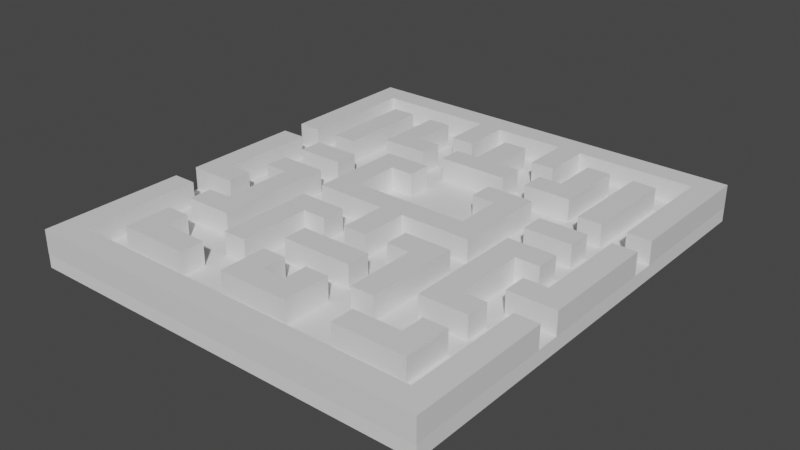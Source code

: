 # Source: map.blend  (saved by Blender 2.80.75; exported with 4.5.12 LTS)
import bpy
from mathutils import Matrix  # noqa: F401  (used for matrix-valued properties, if any)

bpy.ops.wm.read_factory_settings(use_empty=True)
scene = bpy.context.scene
scene.name = 'Scene'

# ---- collections
col_collection = bpy.data.collections.new('Collection'); scene.collection.children.link(col_collection)

# ---- materials (node trees are filled in below, after node groups)
mat_material = bpy.data.materials.new('Material')
mat_material.alpha_threshold = 0.0
mat_material.use_transparent_shadow = False
mat_material.line_color = (0.0, 0.0, 0.0, 1.0)

# ---- material node trees
mat_material.use_nodes = True; mat_material.node_tree.nodes.clear()
_N = mat_material.node_tree.nodes; _L = mat_material.node_tree.links
n0 = _N.new('ShaderNodeOutputMaterial'); n0.name = 'Material Output'; n0.location = (300, 300)
n1 = _N.new('ShaderNodeBsdfPrincipled'); n1.name = 'Principled BSDF'; n1.location = (10, 300)
n1.distribution = 'GGX'
n1.subsurface_method = 'BURLEY'
n1.inputs[2].default_value = 0.4
n1.inputs[3].default_value = 1.45
n1.inputs[27].default_value = (0.0, 0.0, 0.0, 1.0)
n1.inputs[28].default_value = 1.0
_L.new(n1.outputs[0], n0.inputs[0])
n0.is_active_output = True

# ---- world
world_world = bpy.data.worlds.new('World'); scene.world = world_world
world_world.use_nodes = True; world_world.node_tree.nodes.clear()
_N = world_world.node_tree.nodes; _L = world_world.node_tree.links
n0 = _N.new('ShaderNodeOutputWorld'); n0.name = 'World Output'; n0.location = (300, 300)
n1 = _N.new('ShaderNodeBackground'); n1.name = 'Background'; n1.location = (10, 300)
n1.inputs[0].default_value = (0.05088, 0.05088, 0.05088, 1.0)
_L.new(n1.outputs[0], n0.inputs[0])
n0.is_active_output = True
world_world.color = (0.05088, 0.05088, 0.05088)
world_world.use_sun_shadow = False
world_world.sun_shadow_jitter_overblur = 0.0

# ---- meshes
me_cube = bpy.data.meshes.new('Cube')
me_cube.from_pydata([(-15.0, 20.51, 1.0), (-15.0, 20.51, -1.0), (-15.0, 18.51, 1.0), (-15.0, 18.51, -1.0), (-17.0, 20.51, 1.0), (-17.0, 20.51, -1.0), (-17.0, 18.51, 1.0), (-17.0, 18.51, -1.0), (-5.0, 20.51, 1.0), (-5.0, 20.51, -1.0), (-5.0, 18.51, 1.0), (-5.0, 18.51, -1.0), (-3.0, 20.51, 1.0), (-3.0, 20.51, -1.0), (-3.0, 18.51, 1.0), (-3.0, 18.51, -1.0), (-15.0, 8.515, 1.0), (-15.0, 8.515, -1.0), (-17.0, 8.515, 1.0), (-17.0, 8.515, -1.0), (-15.0, 6.515, 1.0), (-15.0, 6.515, -1.0), (-17.0, 6.515, 1.0), (-17.0, 6.515, -1.0), (-15.0, -1.485, 1.0), (-15.0, -1.485, -1.0), (-17.0, -1.485, 1.0), (-17.0, -1.485, -1.0), (-15.0, -3.485, 1.0), (-15.0, -3.485, -1.0), (-17.0, -3.485, 1.0), (-17.0, -3.485, -1.0), (-13.0, -1.485, 1.0), (-13.0, -1.485, -1.0), (-13.0, -3.485, 1.0), (-13.0, -3.485, -1.0), (-1.0, 0.5149, 1.0), (-1.0, 0.5149, -1.0), (-1.0, -1.485, 1.0), (-1.0, -1.485, -1.0), (-15.0, -5.485, 1.0), (-15.0, -5.485, -1.0), (-17.0, -5.485, 1.0), (-17.0, -5.485, -1.0), (-15.0, -15.49, 1.0), (-15.0, -15.49, -1.0), (-17.0, -15.49, 1.0), (-17.0, -15.49, -1.0), (-15.0, -17.49, 1.0), (-15.0, -17.49, -1.0), (-17.0, -17.49, 1.0), (-17.0, -17.49, -1.0), (-5.0, 14.51, 1.0), (-5.0, 14.51, -1.0), (-3.0, 14.51, 1.0), (-3.0, 14.51, -1.0), (-13.0, 16.51, 1.0), (-11.0, 16.51, 1.0), (-13.0, 16.51, -1.0), (-13.0, 14.51, -1.0), (-11.0, 16.51, -1.0), (-13.0, 14.51, 1.0), (-11.0, 14.51, -1.0), (-11.0, 14.51, 1.0), (-9.0, 16.51, 1.0), (-7.0, 16.51, 1.0), (-9.0, 16.51, -1.0), (-9.0, 14.51, -1.0), (-7.0, 16.51, -1.0), (-9.0, 14.51, 1.0), (-7.0, 14.51, -1.0), (-7.0, 14.51, 1.0), (-9.0, 14.51, 1.0), (-7.0, 14.51, 1.0), (-9.0, 14.51, -1.0), (-9.0, 12.51, -1.0), (-7.0, 14.51, -1.0), (-9.0, 12.51, 1.0), (-7.0, 12.51, -1.0), (-7.0, 12.51, 1.0), (-9.0, 12.51, 1.0), (-7.0, 12.51, 1.0), (-9.0, 12.51, -1.0), (-9.0, 10.51, -1.0), (-7.0, 12.51, -1.0), (-9.0, 10.51, 1.0), (-7.0, 10.51, -1.0), (-7.0, 10.51, 1.0), (-7.0, 12.51, 1.0), (-5.0, 12.51, 1.0), (-7.0, 12.51, -1.0), (-7.0, 10.51, -1.0), (-5.0, 12.51, -1.0), (-7.0, 10.51, 1.0), (-5.0, 10.51, -1.0), (-5.0, 10.51, 1.0), (-13.0, 12.51, 1.0), (-11.0, 12.51, 1.0), (-13.0, 12.51, -1.0), (-13.0, 10.51, -1.0), (-11.0, 12.51, -1.0), (-13.0, 10.51, 1.0), (-11.0, 10.51, -1.0), (-11.0, 10.51, 1.0), (-13.0, 10.51, 1.0), (-11.0, 10.51, 1.0), (-13.0, 10.51, -1.0), (-13.0, 8.515, -1.0), (-11.0, 10.51, -1.0), (-13.0, 8.515, 1.0), (-11.0, 8.515, -1.0), (-11.0, 8.515, 1.0), (-13.0, 14.51, 1.0), (-11.0, 14.51, 1.0), (-13.0, 14.51, -1.0), (-13.0, 12.51, -1.0), (-11.0, 14.51, -1.0), (-13.0, 12.51, 1.0), (-11.0, 12.51, -1.0), (-11.0, 12.51, 1.0), (-13.0, 6.515, 1.0), (-11.0, 6.515, 1.0), (-13.0, 6.515, -1.0), (-13.0, 4.515, -1.0), (-11.0, 6.515, -1.0), (-13.0, 4.515, 1.0), (-11.0, 4.515, -1.0), (-11.0, 4.515, 1.0), (-7.0, 8.515, 1.0), (-5.0, 8.515, 1.0), (-7.0, 8.515, -1.0), (-7.0, 6.515, -1.0), (-5.0, 8.515, -1.0), (-7.0, 6.515, 1.0), (-5.0, 6.515, -1.0), (-5.0, 6.515, 1.0), (-5.0, 8.515, 1.0), (-3.0, 8.515, 1.0), (-5.0, 8.515, -1.0), (-5.0, 6.515, -1.0), (-3.0, 8.515, -1.0), (-5.0, 6.515, 1.0), (-3.0, 6.515, -1.0), (-3.0, 6.515, 1.0), (-11.0, 6.515, 1.0), (-9.0, 6.515, 1.0), (-11.0, 6.515, -1.0), (-11.0, 4.515, -1.0), (-9.0, 6.515, -1.0), (-11.0, 4.515, 1.0), (-9.0, 4.515, -1.0), (-9.0, 4.515, 1.0), (-7.0, 6.515, 1.0), (-5.0, 6.515, 1.0), (-7.0, 6.515, -1.0), (-7.0, 4.515, -1.0), (-5.0, 6.515, -1.0), (-7.0, 4.515, 1.0), (-5.0, 4.515, -1.0), (-5.0, 4.515, 1.0), (-7.0, 4.515, 1.0), (-5.0, 4.515, 1.0), (-7.0, 4.515, -1.0), (-7.0, 2.515, -1.0), (-5.0, 4.515, -1.0), (-7.0, 2.515, 1.0), (-5.0, 2.515, -1.0), (-5.0, 2.515, 1.0), (-7.0, 2.515, 1.0), (-5.0, 2.515, 1.0), (-7.0, 2.515, -1.0), (-7.0, 0.5149, -1.0), (-5.0, 2.515, -1.0), (-7.0, 0.5149, 1.0), (-5.0, 0.5149, -1.0), (-5.0, 0.5149, 1.0), (-5.0, 2.515, 1.0), (-3.0, 2.515, 1.0), (-5.0, 2.515, -1.0), (-5.0, 0.5149, -1.0), (-3.0, 2.515, -1.0), (-5.0, 0.5149, 1.0), (-3.0, 0.5149, -1.0), (-3.0, 0.5149, 1.0), (-3.0, 2.515, 1.0), (-1.0, 2.515, 1.0), (-3.0, 2.515, -1.0), (-3.0, 0.5149, -1.0), (-1.0, 2.515, -1.0), (-3.0, 0.5149, 1.0), (-1.0, 0.5149, -1.0), (-1.0, 0.5149, 1.0), (-1.0, 2.515, 1.0), (-1.0, 2.515, -1.0), (-1.0, 0.5149, -1.0), (-1.0, 0.5149, 1.0), (-13.0, 2.515, 1.0), (-11.0, 2.515, 1.0), (-13.0, 2.515, -1.0), (-13.0, 0.5149, -1.0), (-11.0, 2.515, -1.0), (-13.0, 0.5149, 1.0), (-11.0, 0.5149, -1.0), (-11.0, 0.5149, 1.0), (-11.0, 2.515, 1.0), (-9.0, 2.515, 1.0), (-11.0, 2.515, -1.0), (-11.0, 0.5149, -1.0), (-9.0, 2.515, -1.0), (-11.0, 0.5149, 1.0), (-9.0, 0.5149, -1.0), (-9.0, 0.5149, 1.0), (-11.0, 0.5149, 1.0), (-9.0, 0.5149, 1.0), (-11.0, 0.5149, -1.0), (-11.0, -1.485, -1.0), (-9.0, 0.5149, -1.0), (-11.0, -1.485, 1.0), (-9.0, -1.485, -1.0), (-9.0, -1.485, 1.0), (-11.0, -1.485, 1.0), (-9.0, -1.485, 1.0), (-11.0, -1.485, -1.0), (-11.0, -3.485, -1.0), (-9.0, -1.485, -1.0), (-11.0, -3.485, 1.0), (-9.0, -3.485, -1.0), (-9.0, -3.485, 1.0), (-11.0, -3.485, 1.0), (-9.0, -3.485, 1.0), (-11.0, -3.485, -1.0), (-11.0, -5.485, -1.0), (-9.0, -3.485, -1.0), (-11.0, -5.485, 1.0), (-9.0, -5.485, -1.0), (-9.0, -5.485, 1.0), (-11.0, -5.485, 1.0), (-9.0, -5.485, 1.0), (-11.0, -5.485, -1.0), (-11.0, -7.485, -1.0), (-9.0, -5.485, -1.0), (-11.0, -7.485, 1.0), (-9.0, -7.485, -1.0), (-9.0, -7.485, 1.0), (-13.0, -5.485, 1.0), (-11.0, -5.485, 1.0), (-13.0, -5.485, -1.0), (-13.0, -7.485, -1.0), (-11.0, -5.485, -1.0), (-13.0, -7.485, 1.0), (-11.0, -7.485, -1.0), (-11.0, -7.485, 1.0), (-13.0, -9.485, 1.0), (-11.0, -9.485, 1.0), (-13.0, -9.485, -1.0), (-13.0, -11.49, -1.0), (-11.0, -9.485, -1.0), (-13.0, -11.49, 1.0), (-11.0, -11.49, -1.0), (-11.0, -11.49, 1.0), (-13.0, -11.49, 1.0), (-11.0, -11.49, 1.0), (-13.0, -11.49, -1.0), (-13.0, -13.49, -1.0), (-11.0, -11.49, -1.0), (-13.0, -13.49, 1.0), (-11.0, -13.49, -1.0), (-11.0, -13.49, 1.0), (-11.0, -11.49, 1.0), (-9.0, -11.49, 1.0), (-11.0, -11.49, -1.0), (-11.0, -13.49, -1.0), (-9.0, -11.49, -1.0), (-11.0, -13.49, 1.0), (-9.0, -13.49, -1.0), (-9.0, -13.49, 1.0), (-9.0, -11.49, 1.0), (-7.0, -11.49, 1.0), (-9.0, -11.49, -1.0), (-9.0, -13.49, -1.0), (-7.0, -11.49, -1.0), (-9.0, -13.49, 1.0), (-7.0, -13.49, -1.0), (-7.0, -13.49, 1.0), (-7.0, -7.485, 1.0), (-5.0, -7.485, 1.0), (-7.0, -7.485, -1.0), (-7.0, -9.485, -1.0), (-5.0, -7.485, -1.0), (-7.0, -9.485, 1.0), (-5.0, -9.485, -1.0), (-5.0, -9.485, 1.0), (-7.0, -5.485, 1.0), (-5.0, -5.485, 1.0), (-7.0, -5.485, -1.0), (-7.0, -7.485, -1.0), (-5.0, -5.485, -1.0), (-7.0, -7.485, 1.0), (-5.0, -7.485, -1.0), (-5.0, -7.485, 1.0), (-7.0, -3.485, 1.0), (-5.0, -3.485, 1.0), (-7.0, -3.485, -1.0), (-7.0, -5.485, -1.0), (-5.0, -3.485, -1.0), (-7.0, -5.485, 1.0), (-5.0, -5.485, -1.0), (-5.0, -5.485, 1.0), (-7.0, -1.485, 1.0), (-5.0, -1.485, 1.0), (-7.0, -1.485, -1.0), (-7.0, -3.485, -1.0), (-5.0, -1.485, -1.0), (-7.0, -3.485, 1.0), (-5.0, -3.485, -1.0), (-5.0, -3.485, 1.0), (-5.0, -1.485, 1.0), (-3.0, -1.485, 1.0), (-5.0, -1.485, -1.0), (-5.0, -3.485, -1.0), (-3.0, -1.485, -1.0), (-5.0, -3.485, 1.0), (-3.0, -3.485, -1.0), (-3.0, -3.485, 1.0), (-3.0, -5.485, 1.0), (-1.0, -5.485, 1.0), (-3.0, -5.485, -1.0), (-3.0, -7.485, -1.0), (-1.0, -5.485, -1.0), (-3.0, -7.485, 1.0), (-1.0, -7.485, -1.0), (-1.0, -7.485, 1.0), (-1.0, -1.485, 1.0), (-1.0, -1.485, -1.0), (-1.0, -3.485, -1.0), (-1.0, -3.485, 1.0), (-1.0, -5.485, 1.0), (-1.0, -5.485, -1.0), (-1.0, -7.485, -1.0), (-1.0, -7.485, 1.0), (-3.0, 12.51, 1.0), (-1.0, 12.51, 1.0), (-3.0, 12.51, -1.0), (-3.0, 10.51, -1.0), (-1.0, 12.51, -1.0), (-3.0, 10.51, 1.0), (-1.0, 10.51, -1.0), (-1.0, 10.51, 1.0), (-1.0, 12.51, 1.0), (-1.0, 12.51, -1.0), (-1.0, 10.51, -1.0), (-1.0, 10.51, 1.0), (-1.0, 14.51, 1.0), (-1.0, 14.51, -1.0), (-1.0, 12.51, -1.0), (-1.0, 12.51, 1.0), (-1.0, 16.51, 1.0), (-1.0, 16.51, -1.0), (-1.0, 14.51, -1.0), (-1.0, 14.51, 1.0), (-3.0, -9.485, 1.0), (-1.0, -9.485, 1.0), (-3.0, -9.485, -1.0), (-3.0, -11.49, -1.0), (-1.0, -9.485, -1.0), (-3.0, -11.49, 1.0), (-1.0, -11.49, -1.0), (-1.0, -11.49, 1.0), (-3.0, -11.49, 1.0), (-1.0, -11.49, 1.0), (-3.0, -11.49, -1.0), (-3.0, -13.49, -1.0), (-1.0, -11.49, -1.0), (-3.0, -13.49, 1.0), (-1.0, -13.49, -1.0), (-1.0, -13.49, 1.0), (-1.0, -11.49, 1.0), (-1.0, -11.49, -1.0), (-1.0, -13.49, -1.0), (-1.0, -13.49, 1.0), (7.057e-06, -15.49, -1.0), (7.057e-06, -17.49, -1.0), (7.057e-06, -17.49, 1.0), (7.057e-06, -15.49, 1.0), (7.057e-06, 18.51, -1.0), (7.057e-06, 18.51, 1.0), (7.057e-06, 20.51, 1.0), (7.057e-06, 20.51, -1.0), (7.057e-06, 16.51, 1.0), (7.057e-06, 16.51, -1.0), (7.057e-06, 14.51, -1.0), (7.057e-06, 14.51, 1.0), (7.057e-06, 14.51, 1.0), (7.057e-06, 14.51, -1.0), (7.057e-06, 12.51, -1.0), (7.057e-06, 12.51, 1.0), (7.057e-06, 12.51, 1.0), (7.057e-06, 12.51, -1.0), (7.057e-06, 10.51, -1.0), (7.057e-06, 10.51, 1.0), (7.057e-06, -5.485, 1.0), (7.057e-06, -5.485, -1.0), (7.057e-06, -7.485, -1.0), (7.057e-06, -7.485, 1.0), (7.057e-06, -1.485, 1.0), (7.057e-06, -1.485, -1.0), (7.057e-06, -3.485, -1.0), (7.057e-06, -3.485, 1.0), (7.057e-06, 2.515, 1.0), (7.057e-06, 2.515, -1.0), (7.057e-06, 0.5149, -1.0), (7.057e-06, 0.5149, 1.0), (7.057e-06, 0.5149, 1.0), (7.057e-06, 0.5149, -1.0), (7.057e-06, -1.485, -1.0), (7.057e-06, -1.485, 1.0), (7.057e-06, -11.49, 1.0), (7.057e-06, -11.49, -1.0), (7.057e-06, -13.49, -1.0), (7.057e-06, -13.49, 1.0)], [], [(0, 4, 6, 2), (7, 3, 17, 19), (7, 6, 4, 5), (5, 1, 3, 7), (2, 3, 11, 10), (5, 4, 0, 1), (11, 9, 13, 15), (1, 0, 8, 9), (3, 1, 9, 11), (0, 2, 10, 8), (10, 11, 15, 14), (8, 10, 14, 12), (9, 8, 12, 13), (52, 53, 55, 54), (2, 6, 18, 16), (3, 2, 16, 17), (6, 7, 19, 18), (20, 22, 26, 24), (15, 14, 54, 55), (14, 10, 52, 54), (15, 11, 53, 55), (24, 26, 30, 28), (22, 23, 27, 26), (23, 21, 25, 27), (21, 20, 24, 25), (26, 27, 31, 30), (27, 25, 29, 31), (24, 28, 34, 32), (19, 17, 16, 18), (28, 29, 35, 34), (25, 24, 32, 33), (29, 25, 33, 35), (43, 42, 40, 41), (10, 11, 53, 52), (31, 29, 28, 30), (33, 32, 34, 35), (43, 41, 45, 47), (23, 22, 20, 21), (39, 38, 36, 37), (44, 46, 50, 48), (41, 40, 44, 45), (40, 42, 46, 44), (42, 43, 47, 46), (49, 48, 50, 51), (46, 47, 51, 50), (47, 45, 49, 51), (414, 415, 38, 39), (412, 36, 38, 415), (58, 56, 57, 60), (60, 57, 63, 62), (59, 61, 56, 58), (62, 63, 61, 59), (58, 60, 62, 59), (57, 56, 61, 63), (66, 64, 65, 68), (68, 65, 71, 70), (67, 69, 64, 66), (70, 71, 69, 67), (66, 68, 70, 67), (65, 64, 69, 71), (74, 72, 73, 76), (76, 73, 79, 78), (75, 77, 72, 74), (78, 79, 77, 75), (74, 76, 78, 75), (73, 72, 77, 79), (82, 80, 81, 84), (84, 81, 87, 86), (83, 85, 80, 82), (86, 87, 85, 83), (82, 84, 86, 83), (81, 80, 85, 87), (90, 88, 89, 92), (92, 89, 95, 94), (91, 93, 88, 90), (94, 95, 93, 91), (90, 92, 94, 91), (89, 88, 93, 95), (98, 96, 97, 100), (100, 97, 103, 102), (99, 101, 96, 98), (102, 103, 101, 99), (98, 100, 102, 99), (97, 96, 101, 103), (106, 104, 105, 108), (108, 105, 111, 110), (107, 109, 104, 106), (110, 111, 109, 107), (106, 108, 110, 107), (105, 104, 109, 111), (114, 112, 113, 116), (116, 113, 119, 118), (115, 117, 112, 114), (118, 119, 117, 115), (114, 116, 118, 115), (113, 112, 117, 119), (122, 120, 121, 124), (124, 121, 127, 126), (123, 125, 120, 122), (126, 127, 125, 123), (122, 124, 126, 123), (121, 120, 125, 127), (130, 128, 129, 132), (132, 129, 135, 134), (131, 133, 128, 130), (134, 135, 133, 131), (130, 132, 134, 131), (129, 128, 133, 135), (138, 136, 137, 140), (140, 137, 143, 142), (139, 141, 136, 138), (142, 143, 141, 139), (138, 140, 142, 139), (137, 136, 141, 143), (146, 144, 145, 148), (148, 145, 151, 150), (147, 149, 144, 146), (150, 151, 149, 147), (146, 148, 150, 147), (145, 144, 149, 151), (154, 152, 153, 156), (156, 153, 159, 158), (155, 157, 152, 154), (158, 159, 157, 155), (154, 156, 158, 155), (153, 152, 157, 159), (162, 160, 161, 164), (164, 161, 167, 166), (163, 165, 160, 162), (166, 167, 165, 163), (162, 164, 166, 163), (161, 160, 165, 167), (170, 168, 169, 172), (172, 169, 175, 174), (171, 173, 168, 170), (174, 175, 173, 171), (170, 172, 174, 171), (169, 168, 173, 175), (178, 176, 177, 180), (180, 177, 183, 182), (179, 181, 176, 178), (182, 183, 181, 179), (178, 180, 182, 179), (177, 176, 181, 183), (186, 184, 185, 188), (188, 185, 191, 190), (187, 189, 184, 186), (190, 191, 189, 187), (186, 188, 190, 187), (185, 184, 189, 191), (194, 195, 192, 193), (410, 411, 195, 194), (408, 192, 195, 411), (198, 196, 197, 200), (200, 197, 203, 202), (199, 201, 196, 198), (202, 203, 201, 199), (198, 200, 202, 199), (197, 196, 201, 203), (206, 204, 205, 208), (208, 205, 211, 210), (207, 209, 204, 206), (210, 211, 209, 207), (206, 208, 210, 207), (205, 204, 209, 211), (214, 212, 213, 216), (216, 213, 219, 218), (215, 217, 212, 214), (218, 219, 217, 215), (214, 216, 218, 215), (213, 212, 217, 219), (222, 220, 221, 224), (224, 221, 227, 226), (223, 225, 220, 222), (226, 227, 225, 223), (222, 224, 226, 223), (221, 220, 225, 227), (230, 228, 229, 232), (232, 229, 235, 234), (231, 233, 228, 230), (234, 235, 233, 231), (230, 232, 234, 231), (229, 228, 233, 235), (238, 236, 237, 240), (240, 237, 243, 242), (239, 241, 236, 238), (242, 243, 241, 239), (238, 240, 242, 239), (237, 236, 241, 243), (246, 244, 245, 248), (248, 245, 251, 250), (247, 249, 244, 246), (250, 251, 249, 247), (246, 248, 250, 247), (245, 244, 249, 251), (254, 252, 253, 256), (256, 253, 259, 258), (255, 257, 252, 254), (258, 259, 257, 255), (254, 256, 258, 255), (253, 252, 257, 259), (262, 260, 261, 264), (264, 261, 267, 266), (263, 265, 260, 262), (266, 267, 265, 263), (262, 264, 266, 263), (261, 260, 265, 267), (270, 268, 269, 272), (272, 269, 275, 274), (271, 273, 268, 270), (274, 275, 273, 271), (270, 272, 274, 271), (269, 268, 273, 275), (278, 276, 277, 280), (280, 277, 283, 282), (279, 281, 276, 278), (282, 283, 281, 279), (278, 280, 282, 279), (277, 276, 281, 283), (286, 284, 285, 288), (288, 285, 291, 290), (287, 289, 284, 286), (290, 291, 289, 287), (286, 288, 290, 287), (285, 284, 289, 291), (294, 292, 293, 296), (296, 293, 299, 298), (295, 297, 292, 294), (298, 299, 297, 295), (294, 296, 298, 295), (293, 292, 297, 299), (302, 300, 301, 304), (304, 301, 307, 306), (303, 305, 300, 302), (306, 307, 305, 303), (302, 304, 306, 303), (301, 300, 305, 307), (310, 308, 309, 312), (312, 309, 315, 314), (311, 313, 308, 310), (314, 315, 313, 311), (310, 312, 314, 311), (309, 308, 313, 315), (318, 316, 317, 320), (320, 317, 323, 322), (319, 321, 316, 318), (322, 323, 321, 319), (318, 320, 322, 319), (317, 316, 321, 323), (326, 324, 325, 328), (328, 325, 331, 330), (327, 329, 324, 326), (330, 331, 329, 327), (326, 328, 330, 327), (325, 324, 329, 331), (334, 335, 332, 333), (406, 407, 335, 334), (404, 332, 335, 407), (338, 339, 336, 337), (402, 403, 339, 338), (400, 336, 339, 403), (342, 340, 341, 344), (344, 341, 347, 346), (343, 345, 340, 342), (346, 347, 345, 343), (342, 344, 346, 343), (341, 340, 345, 347), (350, 351, 348, 349), (398, 399, 351, 350), (396, 348, 351, 399), (354, 355, 352, 353), (394, 395, 355, 354), (392, 352, 355, 395), (358, 359, 356, 357), (390, 391, 359, 358), (388, 356, 359, 391), (362, 360, 361, 364), (364, 361, 367, 366), (363, 365, 360, 362), (366, 367, 365, 363), (362, 364, 366, 363), (361, 360, 365, 367), (370, 368, 369, 372), (372, 369, 375, 374), (371, 373, 368, 370), (374, 375, 373, 371), (370, 372, 374, 371), (369, 368, 373, 375), (378, 379, 376, 377), (418, 419, 379, 378), (416, 376, 379, 419), (45, 44, 383, 380), (48, 49, 381, 382), (44, 48, 382, 383), (49, 45, 380, 381), (15, 13, 387, 384), (13, 12, 386, 387), (12, 14, 385, 386), (14, 15, 384, 385), (357, 389, 390, 358), (357, 356, 388, 389), (353, 393, 394, 354), (353, 352, 392, 393), (349, 397, 398, 350), (349, 348, 396, 397), (337, 401, 402, 338), (337, 336, 400, 401), (333, 405, 406, 334), (333, 332, 404, 405), (193, 409, 410, 194), (193, 192, 408, 409), (37, 413, 414, 39), (37, 36, 412, 413), (377, 417, 418, 378), (377, 376, 416, 417)])
_uv = me_cube.uv_layers.new(name='UVMap')
_uv.uv.foreach_set('vector', [0.375, 0.0, 0.625, 0.0, 0.625, 0.25, 0.375, 0.25, 0.375, 1.0, 0.625, 1.0, 0.625, 1.0, 0.375, 1.0, 0.375, 0.5, 0.625, 0.5, 0.625, 0.75, 0.375, 0.75, 0.375, 0.75, 0.625, 0.75, 0.625, 1.0, 0.375, 1.0, 0.625, 0.25, 0.375, 0.25, 0.375, 0.25, 0.625, 0.25, 0.625, 0.5, 0.875, 0.5, 0.875, 0.75, 0.625, 0.75, 0.625, 1.0, 0.625, 0.75, 0.625, 0.75, 0.625, 1.0, 0.625, 0.75, 0.875, 0.75, 0.875, 0.75, 0.625, 0.75, 0.625, 1.0, 0.625, 0.75, 0.625, 0.75, 0.625, 1.0, 0.375, 0.0, 0.375, 0.25, 0.375, 0.25, 0.375, 0.0, 0.625, 0.25, 0.375, 0.25, 0.375, 0.25, 0.625, 0.25, 0.375, 0.0, 0.375, 0.25, 0.375, 0.25, 0.375, 0.0, 0.625, 0.75, 0.875, 0.75, 0.875, 0.75, 0.625, 0.75, 0.0, 0.0, 0.0, 0.0, 0.625, 1.0, 0.625, 0.25, 0.375, 0.25, 0.625, 0.25, 0.625, 0.25, 0.375, 0.25, 0.375, 0.25, 0.625, 0.25, 0.625, 0.25, 0.375, 0.25, 0.625, 0.5, 0.375, 0.5, 0.375, 0.5, 0.625, 0.5, 0.375, 0.25, 0.625, 0.25, 0.625, 0.25, 0.375, 0.25, 0.375, 0.25, 0.625, 0.25, 0.625, 0.25, 0.625, 1.0, 0.625, 0.25, 0.625, 0.25, 0.625, 0.25, 0.625, 0.25, 0.625, 1.0, 0.625, 1.0, 0.625, 1.0, 0.625, 1.0, 0.375, 0.25, 0.625, 0.25, 0.625, 0.25, 0.375, 0.25, 0.625, 0.5, 0.375, 0.5, 0.375, 0.5, 0.625, 0.5, 0.375, 1.0, 0.625, 1.0, 0.625, 1.0, 0.375, 1.0, 0.375, 0.25, 0.625, 0.25, 0.625, 0.25, 0.375, 0.25, 0.625, 0.5, 0.375, 0.5, 0.375, 0.5, 0.625, 0.5, 0.375, 1.0, 0.625, 1.0, 0.625, 1.0, 0.375, 1.0, 0.375, 0.25, 0.375, 0.25, 0.375, 0.25, 0.375, 0.25, 0.375, 1.0, 0.625, 1.0, 0.625, 0.25, 0.625, 0.25, 0.625, 0.25, 0.375, 0.25, 0.375, 0.25, 0.625, 0.25, 0.375, 0.25, 0.625, 0.25, 0.625, 0.25, 0.375, 0.25, 0.625, 1.0, 0.625, 1.0, 0.625, 1.0, 0.625, 1.0, 0.375, 1.0, 0.625, 0.25, 0.625, 0.25, 0.625, 1.0, 0.0, 0.0, 0.0, 0.0, 0.0, 0.0, 0.0, 0.0, 0.375, 1.0, 0.625, 1.0, 0.625, 0.25, 0.625, 0.25, 0.625, 1.0, 0.375, 0.25, 0.625, 0.25, 0.625, 1.0, 0.375, 1.0, 0.625, 1.0, 0.625, 1.0, 0.375, 1.0, 0.375, 1.0, 0.625, 0.25, 0.625, 0.25, 0.625, 1.0, 0.375, 0.5, 0.625, 0.5, 0.625, 0.75, 0.375, 0.75, 0.375, 0.25, 0.625, 0.25, 0.625, 0.25, 0.375, 0.25, 0.375, 0.25, 0.625, 0.25, 0.625, 0.25, 0.375, 0.25, 0.375, 0.25, 0.625, 0.25, 0.625, 0.25, 0.375, 0.25, 0.625, 0.5, 0.375, 0.5, 0.375, 0.5, 0.625, 0.5, 0.375, 0.25, 0.625, 0.25, 0.625, 0.5, 0.375, 0.5, 0.625, 0.5, 0.375, 0.5, 0.375, 0.5, 0.625, 0.5, 0.375, 1.0, 0.625, 1.0, 0.625, 1.0, 0.375, 1.0, 0.375, 0.875, 0.625, 0.875, 0.625, 1.0, 0.375, 1.0, 0.75, 0.5, 0.875, 0.5, 0.875, 0.75, 0.75, 0.75, 0.375, 0.0, 0.625, 0.0, 0.625, 0.25, 0.375, 0.25, 0.375, 0.25, 0.625, 0.25, 0.625, 0.5, 0.375, 0.5, 0.375, 0.5, 0.625, 0.5, 0.625, 0.75, 0.375, 0.75, 0.375, 0.75, 0.625, 0.75, 0.625, 1.0, 0.375, 1.0, 0.125, 0.5, 0.375, 0.5, 0.375, 0.75, 0.125, 0.75, 0.625, 0.5, 0.875, 0.5, 0.875, 0.75, 0.625, 0.75, 0.375, 0.0, 0.625, 0.0, 0.625, 0.25, 0.375, 0.25, 0.375, 0.25, 0.625, 0.25, 0.625, 0.5, 0.375, 0.5, 0.375, 0.5, 0.625, 0.5, 0.625, 0.75, 0.375, 0.75, 0.375, 0.75, 0.625, 0.75, 0.625, 1.0, 0.375, 1.0, 0.125, 0.5, 0.375, 0.5, 0.375, 0.75, 0.125, 0.75, 0.625, 0.5, 0.875, 0.5, 0.875, 0.75, 0.625, 0.75, 0.375, 0.0, 0.625, 0.0, 0.625, 0.25, 0.375, 0.25, 0.375, 0.25, 0.625, 0.25, 0.625, 0.5, 0.375, 0.5, 0.375, 0.5, 0.625, 0.5, 0.625, 0.75, 0.375, 0.75, 0.375, 0.75, 0.625, 0.75, 0.625, 1.0, 0.375, 1.0, 0.125, 0.5, 0.375, 0.5, 0.375, 0.75, 0.125, 0.75, 0.625, 0.5, 0.875, 0.5, 0.875, 0.75, 0.625, 0.75, 0.375, 0.0, 0.625, 0.0, 0.625, 0.25, 0.375, 0.25, 0.375, 0.25, 0.625, 0.25, 0.625, 0.5, 0.375, 0.5, 0.375, 0.5, 0.625, 0.5, 0.625, 0.75, 0.375, 0.75, 0.375, 0.75, 0.625, 0.75, 0.625, 1.0, 0.375, 1.0, 0.125, 0.5, 0.375, 0.5, 0.375, 0.75, 0.125, 0.75, 0.625, 0.5, 0.875, 0.5, 0.875, 0.75, 0.625, 0.75, 0.375, 0.0, 0.625, 0.0, 0.625, 0.25, 0.375, 0.25, 0.375, 0.25, 0.625, 0.25, 0.625, 0.5, 0.375, 0.5, 0.375, 0.5, 0.625, 0.5, 0.625, 0.75, 0.375, 0.75, 0.375, 0.75, 0.625, 0.75, 0.625, 1.0, 0.375, 1.0, 0.125, 0.5, 0.375, 0.5, 0.375, 0.75, 0.125, 0.75, 0.625, 0.5, 0.875, 0.5, 0.875, 0.75, 0.625, 0.75, 0.375, 0.0, 0.625, 0.0, 0.625, 0.25, 0.375, 0.25, 0.375, 0.25, 0.625, 0.25, 0.625, 0.5, 0.375, 0.5, 0.375, 0.5, 0.625, 0.5, 0.625, 0.75, 0.375, 0.75, 0.375, 0.75, 0.625, 0.75, 0.625, 1.0, 0.375, 1.0, 0.125, 0.5, 0.375, 0.5, 0.375, 0.75, 0.125, 0.75, 0.625, 0.5, 0.875, 0.5, 0.875, 0.75, 0.625, 0.75, 0.375, 0.0, 0.625, 0.0, 0.625, 0.25, 0.375, 0.25, 0.375, 0.25, 0.625, 0.25, 0.625, 0.5, 0.375, 0.5, 0.375, 0.5, 0.625, 0.5, 0.625, 0.75, 0.375, 0.75, 0.375, 0.75, 0.625, 0.75, 0.625, 1.0, 0.375, 1.0, 0.125, 0.5, 0.375, 0.5, 0.375, 0.75, 0.125, 0.75, 0.625, 0.5, 0.875, 0.5, 0.875, 0.75, 0.625, 0.75, 0.375, 0.0, 0.625, 0.0, 0.625, 0.25, 0.375, 0.25, 0.375, 0.25, 0.625, 0.25, 0.625, 0.5, 0.375, 0.5, 0.375, 0.5, 0.625, 0.5, 0.625, 0.75, 0.375, 0.75, 0.375, 0.75, 0.625, 0.75, 0.625, 1.0, 0.375, 1.0, 0.125, 0.5, 0.375, 0.5, 0.375, 0.75, 0.125, 0.75, 0.625, 0.5, 0.875, 0.5, 0.875, 0.75, 0.625, 0.75, 0.375, 0.0, 0.625, 0.0, 0.625, 0.25, 0.375, 0.25, 0.375, 0.25, 0.625, 0.25, 0.625, 0.5, 0.375, 0.5, 0.375, 0.5, 0.625, 0.5, 0.625, 0.75, 0.375, 0.75, 0.375, 0.75, 0.625, 0.75, 0.625, 1.0, 0.375, 1.0, 0.125, 0.5, 0.375, 0.5, 0.375, 0.75, 0.125, 0.75, 0.625, 0.5, 0.875, 0.5, 0.875, 0.75, 0.625, 0.75, 0.375, 0.0, 0.625, 0.0, 0.625, 0.25, 0.375, 0.25, 0.375, 0.25, 0.625, 0.25, 0.625, 0.5, 0.375, 0.5, 0.375, 0.5, 0.625, 0.5, 0.625, 0.75, 0.375, 0.75, 0.375, 0.75, 0.625, 0.75, 0.625, 1.0, 0.375, 1.0, 0.125, 0.5, 0.375, 0.5, 0.375, 0.75, 0.125, 0.75, 0.625, 0.5, 0.875, 0.5, 0.875, 0.75, 0.625, 0.75, 0.375, 0.0, 0.625, 0.0, 0.625, 0.25, 0.375, 0.25, 0.375, 0.25, 0.625, 0.25, 0.625, 0.5, 0.375, 0.5, 0.375, 0.5, 0.625, 0.5, 0.625, 0.75, 0.375, 0.75, 0.375, 0.75, 0.625, 0.75, 0.625, 1.0, 0.375, 1.0, 0.125, 0.5, 0.375, 0.5, 0.375, 0.75, 0.125, 0.75, 0.625, 0.5, 0.875, 0.5, 0.875, 0.75, 0.625, 0.75, 0.375, 0.0, 0.625, 0.0, 0.625, 0.25, 0.375, 0.25, 0.375, 0.25, 0.625, 0.25, 0.625, 0.5, 0.375, 0.5, 0.375, 0.5, 0.625, 0.5, 0.625, 0.75, 0.375, 0.75, 0.375, 0.75, 0.625, 0.75, 0.625, 1.0, 0.375, 1.0, 0.125, 0.5, 0.375, 0.5, 0.375, 0.75, 0.125, 0.75, 0.625, 0.5, 0.875, 0.5, 0.875, 0.75, 0.625, 0.75, 0.375, 0.0, 0.625, 0.0, 0.625, 0.25, 0.375, 0.25, 0.375, 0.25, 0.625, 0.25, 0.625, 0.5, 0.375, 0.5, 0.375, 0.5, 0.625, 0.5, 0.625, 0.75, 0.375, 0.75, 0.375, 0.75, 0.625, 0.75, 0.625, 1.0, 0.375, 1.0, 0.125, 0.5, 0.375, 0.5, 0.375, 0.75, 0.125, 0.75, 0.625, 0.5, 0.875, 0.5, 0.875, 0.75, 0.625, 0.75, 0.375, 0.0, 0.625, 0.0, 0.625, 0.25, 0.375, 0.25, 0.375, 0.25, 0.625, 0.25, 0.625, 0.5, 0.375, 0.5, 0.375, 0.5, 0.625, 0.5, 0.625, 0.75, 0.375, 0.75, 0.375, 0.75, 0.625, 0.75, 0.625, 1.0, 0.375, 1.0, 0.125, 0.5, 0.375, 0.5, 0.375, 0.75, 0.125, 0.75, 0.625, 0.5, 0.875, 0.5, 0.875, 0.75, 0.625, 0.75, 0.375, 0.0, 0.625, 0.0, 0.625, 0.25, 0.375, 0.25, 0.375, 0.25, 0.625, 0.25, 0.625, 0.5, 0.375, 0.5, 0.375, 0.5, 0.625, 0.5, 0.625, 0.75, 0.375, 0.75, 0.375, 0.75, 0.625, 0.75, 0.625, 1.0, 0.375, 1.0, 0.125, 0.5, 0.375, 0.5, 0.375, 0.75, 0.125, 0.75, 0.625, 0.5, 0.875, 0.5, 0.875, 0.75, 0.625, 0.75, 0.375, 0.0, 0.625, 0.0, 0.625, 0.25, 0.375, 0.25, 0.375, 0.25, 0.625, 0.25, 0.625, 0.5, 0.375, 0.5, 0.375, 0.5, 0.625, 0.5, 0.625, 0.75, 0.375, 0.75, 0.375, 0.75, 0.625, 0.75, 0.625, 1.0, 0.375, 1.0, 0.125, 0.5, 0.375, 0.5, 0.375, 0.75, 0.125, 0.75, 0.625, 0.5, 0.875, 0.5, 0.875, 0.75, 0.625, 0.75, 0.375, 0.0, 0.625, 0.0, 0.625, 0.25, 0.375, 0.25, 0.375, 0.25, 0.625, 0.25, 0.625, 0.5, 0.375, 0.5, 0.375, 0.5, 0.625, 0.5, 0.625, 0.75, 0.375, 0.75, 0.375, 0.75, 0.625, 0.75, 0.625, 1.0, 0.375, 1.0, 0.125, 0.5, 0.375, 0.5, 0.375, 0.75, 0.125, 0.75, 0.625, 0.5, 0.875, 0.5, 0.875, 0.75, 0.625, 0.75, 0.375, 0.5, 0.625, 0.5, 0.625, 0.75, 0.375, 0.75, 0.375, 0.875, 0.625, 0.875, 0.625, 1.0, 0.375, 1.0, 0.75, 0.5, 0.875, 0.5, 0.875, 0.75, 0.75, 0.75, 0.375, 0.0, 0.625, 0.0, 0.625, 0.25, 0.375, 0.25, 0.375, 0.25, 0.625, 0.25, 0.625, 0.5, 0.375, 0.5, 0.375, 0.5, 0.625, 0.5, 0.625, 0.75, 0.375, 0.75, 0.375, 0.75, 0.625, 0.75, 0.625, 1.0, 0.375, 1.0, 0.125, 0.5, 0.375, 0.5, 0.375, 0.75, 0.125, 0.75, 0.625, 0.5, 0.875, 0.5, 0.875, 0.75, 0.625, 0.75, 0.375, 0.0, 0.625, 0.0, 0.625, 0.25, 0.375, 0.25, 0.375, 0.25, 0.625, 0.25, 0.625, 0.5, 0.375, 0.5, 0.375, 0.5, 0.625, 0.5, 0.625, 0.75, 0.375, 0.75, 0.375, 0.75, 0.625, 0.75, 0.625, 1.0, 0.375, 1.0, 0.125, 0.5, 0.375, 0.5, 0.375, 0.75, 0.125, 0.75, 0.625, 0.5, 0.875, 0.5, 0.875, 0.75, 0.625, 0.75, 0.375, 0.0, 0.625, 0.0, 0.625, 0.25, 0.375, 0.25, 0.375, 0.25, 0.625, 0.25, 0.625, 0.5, 0.375, 0.5, 0.375, 0.5, 0.625, 0.5, 0.625, 0.75, 0.375, 0.75, 0.375, 0.75, 0.625, 0.75, 0.625, 1.0, 0.375, 1.0, 0.125, 0.5, 0.375, 0.5, 0.375, 0.75, 0.125, 0.75, 0.625, 0.5, 0.875, 0.5, 0.875, 0.75, 0.625, 0.75, 0.375, 0.0, 0.625, 0.0, 0.625, 0.25, 0.375, 0.25, 0.375, 0.25, 0.625, 0.25, 0.625, 0.5, 0.375, 0.5, 0.375, 0.5, 0.625, 0.5, 0.625, 0.75, 0.375, 0.75, 0.375, 0.75, 0.625, 0.75, 0.625, 1.0, 0.375, 1.0, 0.125, 0.5, 0.375, 0.5, 0.375, 0.75, 0.125, 0.75, 0.625, 0.5, 0.875, 0.5, 0.875, 0.75, 0.625, 0.75, 0.375, 0.0, 0.625, 0.0, 0.625, 0.25, 0.375, 0.25, 0.375, 0.25, 0.625, 0.25, 0.625, 0.5, 0.375, 0.5, 0.375, 0.5, 0.625, 0.5, 0.625, 0.75, 0.375, 0.75, 0.375, 0.75, 0.625, 0.75, 0.625, 1.0, 0.375, 1.0, 0.125, 0.5, 0.375, 0.5, 0.375, 0.75, 0.125, 0.75, 0.625, 0.5, 0.875, 0.5, 0.875, 0.75, 0.625, 0.75, 0.375, 0.0, 0.625, 0.0, 0.625, 0.25, 0.375, 0.25, 0.375, 0.25, 0.625, 0.25, 0.625, 0.5, 0.375, 0.5, 0.375, 0.5, 0.625, 0.5, 0.625, 0.75, 0.375, 0.75, 0.375, 0.75, 0.625, 0.75, 0.625, 1.0, 0.375, 1.0, 0.125, 0.5, 0.375, 0.5, 0.375, 0.75, 0.125, 0.75, 0.625, 0.5, 0.875, 0.5, 0.875, 0.75, 0.625, 0.75, 0.375, 0.0, 0.625, 0.0, 0.625, 0.25, 0.375, 0.25, 0.375, 0.25, 0.625, 0.25, 0.625, 0.5, 0.375, 0.5, 0.375, 0.5, 0.625, 0.5, 0.625, 0.75, 0.375, 0.75, 0.375, 0.75, 0.625, 0.75, 0.625, 1.0, 0.375, 1.0, 0.125, 0.5, 0.375, 0.5, 0.375, 0.75, 0.125, 0.75, 0.625, 0.5, 0.875, 0.5, 0.875, 0.75, 0.625, 0.75, 0.375, 0.0, 0.625, 0.0, 0.625, 0.25, 0.375, 0.25, 0.375, 0.25, 0.625, 0.25, 0.625, 0.5, 0.375, 0.5, 0.375, 0.5, 0.625, 0.5, 0.625, 0.75, 0.375, 0.75, 0.375, 0.75, 0.625, 0.75, 0.625, 1.0, 0.375, 1.0, 0.125, 0.5, 0.375, 0.5, 0.375, 0.75, 0.125, 0.75, 0.625, 0.5, 0.875, 0.5, 0.875, 0.75, 0.625, 0.75, 0.375, 0.0, 0.625, 0.0, 0.625, 0.25, 0.375, 0.25, 0.375, 0.25, 0.625, 0.25, 0.625, 0.5, 0.375, 0.5, 0.375, 0.5, 0.625, 0.5, 0.625, 0.75, 0.375, 0.75, 0.375, 0.75, 0.625, 0.75, 0.625, 1.0, 0.375, 1.0, 0.125, 0.5, 0.375, 0.5, 0.375, 0.75, 0.125, 0.75, 0.625, 0.5, 0.875, 0.5, 0.875, 0.75, 0.625, 0.75, 0.375, 0.0, 0.625, 0.0, 0.625, 0.25, 0.375, 0.25, 0.375, 0.25, 0.625, 0.25, 0.625, 0.5, 0.375, 0.5, 0.375, 0.5, 0.625, 0.5, 0.625, 0.75, 0.375, 0.75, 0.375, 0.75, 0.625, 0.75, 0.625, 1.0, 0.375, 1.0, 0.125, 0.5, 0.375, 0.5, 0.375, 0.75, 0.125, 0.75, 0.625, 0.5, 0.875, 0.5, 0.875, 0.75, 0.625, 0.75, 0.375, 0.0, 0.625, 0.0, 0.625, 0.25, 0.375, 0.25, 0.375, 0.25, 0.625, 0.25, 0.625, 0.5, 0.375, 0.5, 0.375, 0.5, 0.625, 0.5, 0.625, 0.75, 0.375, 0.75, 0.375, 0.75, 0.625, 0.75, 0.625, 1.0, 0.375, 1.0, 0.125, 0.5, 0.375, 0.5, 0.375, 0.75, 0.125, 0.75, 0.625, 0.5, 0.875, 0.5, 0.875, 0.75, 0.625, 0.75, 0.375, 0.0, 0.625, 0.0, 0.625, 0.25, 0.375, 0.25, 0.375, 0.25, 0.625, 0.25, 0.625, 0.5, 0.375, 0.5, 0.375, 0.5, 0.625, 0.5, 0.625, 0.75, 0.375, 0.75, 0.375, 0.75, 0.625, 0.75, 0.625, 1.0, 0.375, 1.0, 0.125, 0.5, 0.375, 0.5, 0.375, 0.75, 0.125, 0.75, 0.625, 0.5, 0.875, 0.5, 0.875, 0.75, 0.625, 0.75, 0.375, 0.0, 0.625, 0.0, 0.625, 0.25, 0.375, 0.25, 0.375, 0.25, 0.625, 0.25, 0.625, 0.5, 0.375, 0.5, 0.375, 0.5, 0.625, 0.5, 0.625, 0.75, 0.375, 0.75, 0.375, 0.75, 0.625, 0.75, 0.625, 1.0, 0.375, 1.0, 0.125, 0.5, 0.375, 0.5, 0.375, 0.75, 0.125, 0.75, 0.625, 0.5, 0.875, 0.5, 0.875, 0.75, 0.625, 0.75, 0.375, 0.0, 0.625, 0.0, 0.625, 0.25, 0.375, 0.25, 0.375, 0.25, 0.625, 0.25, 0.625, 0.5, 0.375, 0.5, 0.375, 0.5, 0.625, 0.5, 0.625, 0.75, 0.375, 0.75, 0.375, 0.75, 0.625, 0.75, 0.625, 1.0, 0.375, 1.0, 0.125, 0.5, 0.375, 0.5, 0.375, 0.75, 0.125, 0.75, 0.625, 0.5, 0.875, 0.5, 0.875, 0.75, 0.625, 0.75, 0.375, 0.0, 0.625, 0.0, 0.625, 0.25, 0.375, 0.25, 0.375, 0.25, 0.625, 0.25, 0.625, 0.5, 0.375, 0.5, 0.375, 0.5, 0.625, 0.5, 0.625, 0.75, 0.375, 0.75, 0.375, 0.75, 0.625, 0.75, 0.625, 1.0, 0.375, 1.0, 0.125, 0.5, 0.375, 0.5, 0.375, 0.75, 0.125, 0.75, 0.625, 0.5, 0.875, 0.5, 0.875, 0.75, 0.625, 0.75, 0.375, 0.0, 0.625, 0.0, 0.625, 0.25, 0.375, 0.25, 0.375, 0.25, 0.625, 0.25, 0.625, 0.5, 0.375, 0.5, 0.375, 0.5, 0.625, 0.5, 0.625, 0.75, 0.375, 0.75, 0.375, 0.75, 0.625, 0.75, 0.625, 1.0, 0.375, 1.0, 0.125, 0.5, 0.375, 0.5, 0.375, 0.75, 0.125, 0.75, 0.625, 0.5, 0.875, 0.5, 0.875, 0.75, 0.625, 0.75, 0.375, 0.0, 0.625, 0.0, 0.625, 0.25, 0.375, 0.25, 0.375, 0.25, 0.625, 0.25, 0.625, 0.5, 0.375, 0.5, 0.375, 0.5, 0.625, 0.5, 0.625, 0.75, 0.375, 0.75, 0.375, 0.75, 0.625, 0.75, 0.625, 1.0, 0.375, 1.0, 0.125, 0.5, 0.375, 0.5, 0.375, 0.75, 0.125, 0.75, 0.625, 0.5, 0.875, 0.5, 0.875, 0.75, 0.625, 0.75, 0.375, 0.5, 0.625, 0.5, 0.625, 0.75, 0.375, 0.75, 0.375, 0.875, 0.625, 0.875, 0.625, 1.0, 0.375, 1.0, 0.75, 0.5, 0.875, 0.5, 0.875, 0.75, 0.75, 0.75, 0.375, 0.5, 0.625, 0.5, 0.625, 0.75, 0.375, 0.75, 0.375, 0.875, 0.625, 0.875, 0.625, 1.0, 0.375, 1.0, 0.75, 0.5, 0.875, 0.5, 0.875, 0.75, 0.75, 0.75, 0.375, 0.0, 0.625, 0.0, 0.625, 0.25, 0.375, 0.25, 0.375, 0.25, 0.625, 0.25, 0.625, 0.5, 0.375, 0.5, 0.375, 0.5, 0.625, 0.5, 0.625, 0.75, 0.375, 0.75, 0.375, 0.75, 0.625, 0.75, 0.625, 1.0, 0.375, 1.0, 0.125, 0.5, 0.375, 0.5, 0.375, 0.75, 0.125, 0.75, 0.625, 0.5, 0.875, 0.5, 0.875, 0.75, 0.625, 0.75, 0.375, 0.5, 0.625, 0.5, 0.625, 0.75, 0.375, 0.75, 0.375, 0.875, 0.625, 0.875, 0.625, 1.0, 0.375, 1.0, 0.75, 0.5, 0.875, 0.5, 0.875, 0.75, 0.75, 0.75, 0.375, 0.5, 0.625, 0.5, 0.625, 0.75, 0.375, 0.75, 0.375, 0.875, 0.625, 0.875, 0.625, 1.0, 0.375, 1.0, 0.75, 0.5, 0.875, 0.5, 0.875, 0.75, 0.75, 0.75, 0.375, 0.5, 0.625, 0.5, 0.625, 0.75, 0.375, 0.75, 0.375, 0.875, 0.625, 0.875, 0.625, 1.0, 0.375, 1.0, 0.75, 0.5, 0.875, 0.5, 0.875, 0.75, 0.75, 0.75, 0.375, 0.0, 0.625, 0.0, 0.625, 0.25, 0.375, 0.25, 0.375, 0.25, 0.625, 0.25, 0.625, 0.5, 0.375, 0.5, 0.375, 0.5, 0.625, 0.5, 0.625, 0.75, 0.375, 0.75, 0.375, 0.75, 0.625, 0.75, 0.625, 1.0, 0.375, 1.0, 0.125, 0.5, 0.375, 0.5, 0.375, 0.75, 0.125, 0.75, 0.625, 0.5, 0.875, 0.5, 0.875, 0.75, 0.625, 0.75, 0.375, 0.0, 0.625, 0.0, 0.625, 0.25, 0.375, 0.25, 0.375, 0.25, 0.625, 0.25, 0.625, 0.5, 0.375, 0.5, 0.375, 0.5, 0.625, 0.5, 0.625, 0.75, 0.375, 0.75, 0.375, 0.75, 0.625, 0.75, 0.625, 1.0, 0.375, 1.0, 0.125, 0.5, 0.375, 0.5, 0.375, 0.75, 0.125, 0.75, 0.625, 0.5, 0.875, 0.5, 0.875, 0.75, 0.625, 0.75, 0.375, 0.5, 0.625, 0.5, 0.625, 0.75, 0.375, 0.75, 0.375, 0.875, 0.625, 0.875, 0.625, 1.0, 0.375, 1.0, 0.75, 0.5, 0.875, 0.5, 0.875, 0.75, 0.75, 0.75, 0.375, 0.25, 0.625, 0.25, 0.625, 0.25, 0.375, 0.25, 0.625, 0.25, 0.375, 0.25, 0.375, 0.25, 0.625, 0.25, 0.375, 0.25, 0.375, 0.25, 0.375, 0.25, 0.375, 0.25, 0.625, 1.0, 0.625, 1.0, 0.625, 1.0, 0.625, 1.0, 0.625, 1.0, 0.625, 0.75, 0.625, 0.75, 0.625, 1.0, 0.625, 0.75, 0.875, 0.75, 0.875, 0.75, 0.625, 0.75, 0.375, 0.0, 0.375, 0.25, 0.375, 0.25, 0.375, 0.0, 0.625, 0.25, 0.375, 0.25, 0.375, 0.25, 0.625, 0.25, 0.125, 0.5, 0.25, 0.5, 0.25, 0.75, 0.125, 0.75, 0.375, 0.0, 0.625, 0.0, 0.625, 0.125, 0.375, 0.125, 0.125, 0.5, 0.25, 0.5, 0.25, 0.75, 0.125, 0.75, 0.375, 0.0, 0.625, 0.0, 0.625, 0.125, 0.375, 0.125, 0.125, 0.5, 0.25, 0.5, 0.25, 0.75, 0.125, 0.75, 0.375, 0.0, 0.625, 0.0, 0.625, 0.125, 0.375, 0.125, 0.125, 0.5, 0.25, 0.5, 0.25, 0.75, 0.125, 0.75, 0.375, 0.0, 0.625, 0.0, 0.625, 0.125, 0.375, 0.125, 0.125, 0.5, 0.25, 0.5, 0.25, 0.75, 0.125, 0.75, 0.375, 0.0, 0.625, 0.0, 0.625, 0.125, 0.375, 0.125, 0.125, 0.5, 0.25, 0.5, 0.25, 0.75, 0.125, 0.75, 0.375, 0.0, 0.625, 0.0, 0.625, 0.125, 0.375, 0.125, 0.125, 0.5, 0.25, 0.5, 0.25, 0.75, 0.125, 0.75, 0.375, 0.0, 0.625, 0.0, 0.625, 0.125, 0.375, 0.125, 0.125, 0.5, 0.25, 0.5, 0.25, 0.75, 0.125, 0.75, 0.375, 0.0, 0.625, 0.0, 0.625, 0.125, 0.375, 0.125])
me_cube.materials.append(mat_material)
me_cube.use_remesh_preserve_volume = False
me_cube.use_remesh_preserve_attributes = False
me_cube.use_mirror_vertex_groups = False
me_cube.update()
me_cube_001 = bpy.data.meshes.new('Cube.001')
me_cube_001.from_pydata([(-0.9783, -0.9735, -1.0), (-0.9783, -0.9735, 1.0), (-0.9783, 0.9629, -1.0), (-0.9783, 0.9629, 1.0), (0.9783, -0.9735, -1.0), (0.9783, -0.9735, 1.0), (0.9783, 0.9629, -1.0), (0.9783, 0.9629, 1.0)], [], [(0, 1, 3, 2), (2, 3, 7, 6), (6, 7, 5, 4), (4, 5, 1, 0), (2, 6, 4, 0), (7, 3, 1, 5)])
_uv = me_cube_001.uv_layers.new(name='UVMap')
_uv.uv.foreach_set('vector', [0.375, 0.0, 0.625, 0.0, 0.625, 0.25, 0.375, 0.25, 0.375, 0.25, 0.625, 0.25, 0.625, 0.5, 0.375, 0.5, 0.375, 0.5, 0.625, 0.5, 0.625, 0.75, 0.375, 0.75, 0.375, 0.75, 0.625, 0.75, 0.625, 1.0, 0.375, 1.0, 0.125, 0.5, 0.375, 0.5, 0.375, 0.75, 0.125, 0.75, 0.625, 0.5, 0.875, 0.5, 0.875, 0.75, 0.625, 0.75])
me_cube_001.use_remesh_preserve_volume = False
me_cube_001.use_remesh_preserve_attributes = False
me_cube_001.use_mirror_vertex_groups = False
me_cube_001.update()

# ---- objects
ob_cube = bpy.data.objects.new('Cube', me_cube)
ob_empty = bpy.data.objects.new('Empty', None)
ob_cube_001 = bpy.data.objects.new('Cube.001', me_cube_001)

# ---- transforms, parenting, visibility, modifiers, constraints
ob_cube.location = (0.0, 0.0, 0.0)
ob_cube.scale = (0.5, 0.5, 0.5)
ob_cube.lock_rotations_4d = False
ob_cube.empty_display_type = 'ARROWS'
ob_cube.lineart.crease_threshold = 0.0
_m = ob_cube.modifiers.new('Mirror', 'MIRROR')
ob_empty.location = (-0.02822, 0.6992, 0.0)
ob_empty.scale = (4.029, 4.029, 4.029)
ob_empty.empty_display_type = 'IMAGE'
ob_empty.empty_display_size = 5.0
ob_empty.use_empty_image_alpha = True
ob_empty.color = (1.0, 1.0, 1.0, 0.1181)
ob_empty.lineart.crease_threshold = 0.0
ob_cube_001.location = (0.0, 0.8091, -0.7591)
ob_cube_001.scale = (8.689, 9.805, 0.2967)
ob_cube_001.lineart.crease_threshold = 0.0

# ---- collection membership
col_collection.objects.link(ob_cube)
col_collection.objects.link(ob_empty)
col_collection.objects.link(ob_cube_001)

# ---- scene / render settings (as saved in the file)
scene.frame_start = 1; scene.frame_end = 250; scene.frame_set(1)
scene.render.engine = 'BLENDER_EEVEE_NEXT'
scene.cycles.use_denoising = False
scene.cycles.samples = 128
scene.cycles.sampling_pattern = 'TABULATED_SOBOL'
scene.cycles.use_adaptive_sampling = False
scene.cycles.use_light_tree = False
scene.view_settings.view_transform = 'Filmic'
bpy.context.view_layer.update()

# ---- added for rendering (the .blend has no active camera and no usable light): camera, sun
cam_auto = bpy.data.cameras.new('AutoCamera')
cam_auto.lens = 50.0
cam_auto.sensor_width = 36.0
cam_auto.clip_end = 1000.0
ob_auto_camera = bpy.data.objects.new('AutoCamera', cam_auto)
scene.collection.objects.link(ob_auto_camera)
ob_auto_camera.location = (23.633, -27.6021, 18.6285)
ob_auto_camera.rotation_euler = (1.09748, -7.21219e-08, 0.694738)
scene.camera = ob_auto_camera
light_auto_sun = bpy.data.lights.new('AutoSun', 'SUN')
light_auto_sun.energy = 3.0
light_auto_sun.angle = 0.0523599
ob_auto_sun = bpy.data.objects.new('AutoSun', light_auto_sun)
scene.collection.objects.link(ob_auto_sun)
ob_auto_sun.rotation_euler = (0.872665, 0.174533, 0.523599)
bpy.context.view_layer.update()
